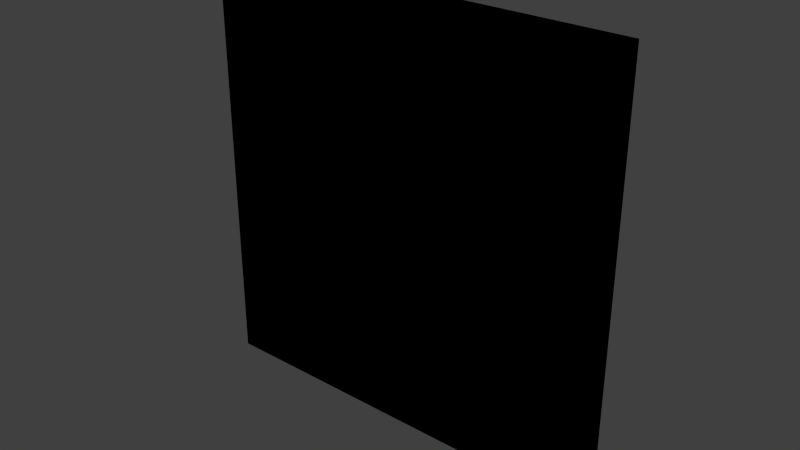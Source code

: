 # Source: facexz.blend  (saved by Blender 2.74.0; exported with 4.5.12 LTS)
import bpy
from mathutils import Matrix  # noqa: F401  (used for matrix-valued properties, if any)

bpy.ops.wm.read_factory_settings(use_empty=True)
scene = bpy.context.scene
scene.name = 'Scene'

# ---- collections
col_collection_1 = bpy.data.collections.new('Collection 1'); scene.collection.children.link(col_collection_1)

# ---- materials (node trees are filled in below, after node groups)
mat_face = bpy.data.materials.new('face')
mat_face.alpha_threshold = 0.0
mat_face.use_transparent_shadow = False
mat_face.roughness = 0.5

# ---- material node trees

# ---- world
world_world = bpy.data.worlds.new('World'); scene.world = world_world
world_world.color = (0.05088, 0.05088, 0.05088)
world_world.use_sun_shadow = False
world_world.sun_shadow_jitter_overblur = 0.0
world_world.cycles.sampling_method = 'MANUAL'
world_world.cycles.sample_map_resolution = 256

# ---- meshes
me_cube_001 = bpy.data.meshes.new('Cube.001')
me_cube_001.from_pydata([(-0.5, -0.4688, -0.5), (-0.5, -0.4688, 0.5), (-0.5, -0.4688, -0.5), (-0.5, -0.4688, 0.5), (0.5, -0.4688, -0.5), (0.5, -0.4688, 0.5), (0.5, -0.4688, -0.5), (0.5, -0.4688, 0.5)], [], [(3, 7, 6, 2), (5, 1, 0, 4)])
_uv = me_cube_001.uv_layers.new(name='normal')
_uv.uv.foreach_set('vector', [0.0, 0.0, 1.0, 0.0, 1.0, 1.0, 0.0, 1.0, 0.0, 0.0, 1.0, 0.0, 1.0, 1.0, 0.0, 1.0])
me_cube_001.materials.append(mat_face)
me_cube_001.use_remesh_preserve_volume = False
me_cube_001.use_remesh_preserve_attributes = False
me_cube_001.use_mirror_vertex_groups = False
me_cube_001.update()

# ---- objects
ob_face = bpy.data.objects.new('FACE', me_cube_001)

# ---- transforms, parenting, visibility, modifiers, constraints
ob_face.location = (0.0, 0.0, 0.0)
ob_face.lineart.crease_threshold = 0.0

# ---- collection membership
col_collection_1.objects.link(ob_face)

# ---- scene / render settings (as saved in the file)
scene.frame_start = 1; scene.frame_end = 250; scene.frame_set(1)
scene.render.engine = 'BLENDER_EEVEE_NEXT'
scene.render.resolution_percentage = 50
scene.render.dither_intensity = 0.0
scene.cycles.use_denoising = False
scene.cycles.samples = 10
scene.cycles.sampling_pattern = 'TABULATED_SOBOL'
scene.cycles.light_sampling_threshold = 0.0
scene.cycles.use_adaptive_sampling = False
scene.cycles.use_light_tree = False
scene.cycles.blur_glossy = 0.0
scene.cycles.pixel_filter_type = 'GAUSSIAN'
scene.cycles.sample_clamp_indirect = 0.0
scene.view_settings.view_transform = 'Standard'
bpy.context.view_layer.update()

# ---- added for rendering (the .blend has no active camera and no usable light): camera, sun
cam_auto = bpy.data.cameras.new('AutoCamera')
cam_auto.lens = 50.0
cam_auto.sensor_width = 36.0
cam_auto.clip_end = 1000.0
ob_auto_camera = bpy.data.objects.new('AutoCamera', cam_auto)
scene.collection.objects.link(ob_auto_camera)
ob_auto_camera.location = (1.30847, -2.03891, 1.04677)
ob_auto_camera.rotation_euler = (1.09748, -7.21219e-08, 0.694738)
scene.camera = ob_auto_camera
light_auto_sun = bpy.data.lights.new('AutoSun', 'SUN')
light_auto_sun.energy = 3.0
light_auto_sun.angle = 0.0523599
ob_auto_sun = bpy.data.objects.new('AutoSun', light_auto_sun)
scene.collection.objects.link(ob_auto_sun)
ob_auto_sun.rotation_euler = (0.872665, 0.174533, 0.523599)
bpy.context.view_layer.update()
